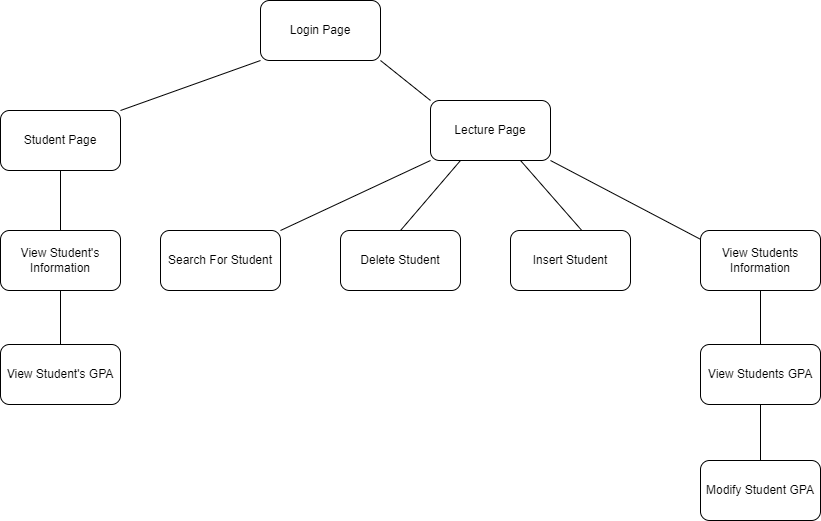

The diagram above was exported from draw.io. Its source (the exported page's mxGraphModel, read from the mxfile embedded in the PNG):
<mxGraphModel dx="1038" dy="571" grid="1" gridSize="10" guides="1" tooltips="1" connect="1" arrows="1" fold="1" page="1" pageScale="1" pageWidth="1169" pageHeight="827" math="0" shadow="0">
  <root>
    <mxCell id="0" />
    <mxCell id="1" parent="0" />
    <mxCell id="uhcW_R2mcSlLzpb_WM5O-1" value="Login Page" style="rounded=1;whiteSpace=wrap;html=1;" vertex="1" parent="1">
      <mxGeometry x="520" y="40" width="120" height="60" as="geometry" />
    </mxCell>
    <mxCell id="uhcW_R2mcSlLzpb_WM5O-2" value="Student Page" style="rounded=1;whiteSpace=wrap;html=1;" vertex="1" parent="1">
      <mxGeometry x="260" y="150" width="120" height="60" as="geometry" />
    </mxCell>
    <mxCell id="uhcW_R2mcSlLzpb_WM5O-3" value="Lecture Page" style="rounded=1;whiteSpace=wrap;html=1;" vertex="1" parent="1">
      <mxGeometry x="690" y="140" width="120" height="60" as="geometry" />
    </mxCell>
    <mxCell id="uhcW_R2mcSlLzpb_WM5O-4" value="View Student's Information" style="rounded=1;whiteSpace=wrap;html=1;" vertex="1" parent="1">
      <mxGeometry x="260" y="270" width="120" height="60" as="geometry" />
    </mxCell>
    <mxCell id="uhcW_R2mcSlLzpb_WM5O-5" value="View Student's GPA" style="rounded=1;whiteSpace=wrap;html=1;" vertex="1" parent="1">
      <mxGeometry x="260" y="384" width="120" height="60" as="geometry" />
    </mxCell>
    <mxCell id="uhcW_R2mcSlLzpb_WM5O-6" value="View Students Information" style="rounded=1;whiteSpace=wrap;html=1;" vertex="1" parent="1">
      <mxGeometry x="960" y="270" width="120" height="60" as="geometry" />
    </mxCell>
    <mxCell id="uhcW_R2mcSlLzpb_WM5O-7" value="View Students GPA" style="rounded=1;whiteSpace=wrap;html=1;" vertex="1" parent="1">
      <mxGeometry x="960" y="384" width="120" height="60" as="geometry" />
    </mxCell>
    <mxCell id="uhcW_R2mcSlLzpb_WM5O-10" value="Search For Student" style="rounded=1;whiteSpace=wrap;html=1;" vertex="1" parent="1">
      <mxGeometry x="420" y="270" width="120" height="60" as="geometry" />
    </mxCell>
    <mxCell id="uhcW_R2mcSlLzpb_WM5O-11" value="Delete Student" style="rounded=1;whiteSpace=wrap;html=1;" vertex="1" parent="1">
      <mxGeometry x="600" y="270" width="120" height="60" as="geometry" />
    </mxCell>
    <mxCell id="uhcW_R2mcSlLzpb_WM5O-12" value="Insert Student" style="rounded=1;whiteSpace=wrap;html=1;" vertex="1" parent="1">
      <mxGeometry x="770" y="270" width="120" height="60" as="geometry" />
    </mxCell>
    <mxCell id="uhcW_R2mcSlLzpb_WM5O-13" value="Modify Student GPA" style="rounded=1;whiteSpace=wrap;html=1;" vertex="1" parent="1">
      <mxGeometry x="960" y="500" width="120" height="60" as="geometry" />
    </mxCell>
    <mxCell id="uhcW_R2mcSlLzpb_WM5O-14" value="" style="endArrow=none;html=1;rounded=0;exitX=0;exitY=1;exitDx=0;exitDy=0;entryX=1;entryY=0;entryDx=0;entryDy=0;" edge="1" parent="1" source="uhcW_R2mcSlLzpb_WM5O-1" target="uhcW_R2mcSlLzpb_WM5O-2">
      <mxGeometry width="50" height="50" relative="1" as="geometry">
        <mxPoint x="510" y="290" as="sourcePoint" />
        <mxPoint x="560" y="240" as="targetPoint" />
      </mxGeometry>
    </mxCell>
    <mxCell id="uhcW_R2mcSlLzpb_WM5O-15" value="" style="endArrow=none;html=1;rounded=0;exitX=0.5;exitY=1;exitDx=0;exitDy=0;entryX=0.5;entryY=0;entryDx=0;entryDy=0;" edge="1" parent="1" source="uhcW_R2mcSlLzpb_WM5O-2" target="uhcW_R2mcSlLzpb_WM5O-4">
      <mxGeometry width="50" height="50" relative="1" as="geometry">
        <mxPoint x="510" y="290" as="sourcePoint" />
        <mxPoint x="560" y="240" as="targetPoint" />
      </mxGeometry>
    </mxCell>
    <mxCell id="uhcW_R2mcSlLzpb_WM5O-16" value="" style="endArrow=none;html=1;rounded=0;exitX=0.5;exitY=1;exitDx=0;exitDy=0;entryX=0.5;entryY=0;entryDx=0;entryDy=0;" edge="1" parent="1" source="uhcW_R2mcSlLzpb_WM5O-4" target="uhcW_R2mcSlLzpb_WM5O-5">
      <mxGeometry width="50" height="50" relative="1" as="geometry">
        <mxPoint x="510" y="290" as="sourcePoint" />
        <mxPoint x="560" y="240" as="targetPoint" />
      </mxGeometry>
    </mxCell>
    <mxCell id="uhcW_R2mcSlLzpb_WM5O-17" value="" style="endArrow=none;html=1;rounded=0;entryX=1;entryY=1;entryDx=0;entryDy=0;exitX=0;exitY=0;exitDx=0;exitDy=0;" edge="1" parent="1" source="uhcW_R2mcSlLzpb_WM5O-3" target="uhcW_R2mcSlLzpb_WM5O-1">
      <mxGeometry width="50" height="50" relative="1" as="geometry">
        <mxPoint x="510" y="290" as="sourcePoint" />
        <mxPoint x="560" y="240" as="targetPoint" />
      </mxGeometry>
    </mxCell>
    <mxCell id="uhcW_R2mcSlLzpb_WM5O-18" value="" style="endArrow=none;html=1;rounded=0;entryX=0;entryY=1;entryDx=0;entryDy=0;exitX=1;exitY=0;exitDx=0;exitDy=0;" edge="1" parent="1" source="uhcW_R2mcSlLzpb_WM5O-10" target="uhcW_R2mcSlLzpb_WM5O-3">
      <mxGeometry width="50" height="50" relative="1" as="geometry">
        <mxPoint x="660" y="290" as="sourcePoint" />
        <mxPoint x="710" y="240" as="targetPoint" />
      </mxGeometry>
    </mxCell>
    <mxCell id="uhcW_R2mcSlLzpb_WM5O-19" value="" style="endArrow=none;html=1;rounded=0;entryX=0.25;entryY=1;entryDx=0;entryDy=0;exitX=0.5;exitY=0;exitDx=0;exitDy=0;" edge="1" parent="1" source="uhcW_R2mcSlLzpb_WM5O-11" target="uhcW_R2mcSlLzpb_WM5O-3">
      <mxGeometry width="50" height="50" relative="1" as="geometry">
        <mxPoint x="660" y="290" as="sourcePoint" />
        <mxPoint x="710" y="240" as="targetPoint" />
      </mxGeometry>
    </mxCell>
    <mxCell id="uhcW_R2mcSlLzpb_WM5O-20" value="" style="endArrow=none;html=1;rounded=0;entryX=0.75;entryY=1;entryDx=0;entryDy=0;exitX=0.593;exitY=-0.003;exitDx=0;exitDy=0;exitPerimeter=0;" edge="1" parent="1" source="uhcW_R2mcSlLzpb_WM5O-12" target="uhcW_R2mcSlLzpb_WM5O-3">
      <mxGeometry width="50" height="50" relative="1" as="geometry">
        <mxPoint x="660" y="290" as="sourcePoint" />
        <mxPoint x="710" y="240" as="targetPoint" />
      </mxGeometry>
    </mxCell>
    <mxCell id="uhcW_R2mcSlLzpb_WM5O-21" value="" style="endArrow=none;html=1;rounded=0;entryX=1;entryY=1;entryDx=0;entryDy=0;exitX=0.003;exitY=0.15;exitDx=0;exitDy=0;exitPerimeter=0;" edge="1" parent="1" source="uhcW_R2mcSlLzpb_WM5O-6" target="uhcW_R2mcSlLzpb_WM5O-3">
      <mxGeometry width="50" height="50" relative="1" as="geometry">
        <mxPoint x="940" y="220" as="sourcePoint" />
        <mxPoint x="990" y="170" as="targetPoint" />
      </mxGeometry>
    </mxCell>
    <mxCell id="uhcW_R2mcSlLzpb_WM5O-22" value="" style="endArrow=none;html=1;rounded=0;entryX=0.5;entryY=1;entryDx=0;entryDy=0;exitX=0.5;exitY=0;exitDx=0;exitDy=0;" edge="1" parent="1" source="uhcW_R2mcSlLzpb_WM5O-7" target="uhcW_R2mcSlLzpb_WM5O-6">
      <mxGeometry width="50" height="50" relative="1" as="geometry">
        <mxPoint x="1080" y="290" as="sourcePoint" />
        <mxPoint x="820" y="240" as="targetPoint" />
      </mxGeometry>
    </mxCell>
    <mxCell id="uhcW_R2mcSlLzpb_WM5O-23" value="" style="endArrow=none;html=1;rounded=0;entryX=0.5;entryY=1;entryDx=0;entryDy=0;exitX=0.5;exitY=0;exitDx=0;exitDy=0;" edge="1" parent="1" source="uhcW_R2mcSlLzpb_WM5O-13" target="uhcW_R2mcSlLzpb_WM5O-7">
      <mxGeometry width="50" height="50" relative="1" as="geometry">
        <mxPoint x="1080" y="390" as="sourcePoint" />
        <mxPoint x="1080" y="350" as="targetPoint" />
      </mxGeometry>
    </mxCell>
  </root>
</mxGraphModel>